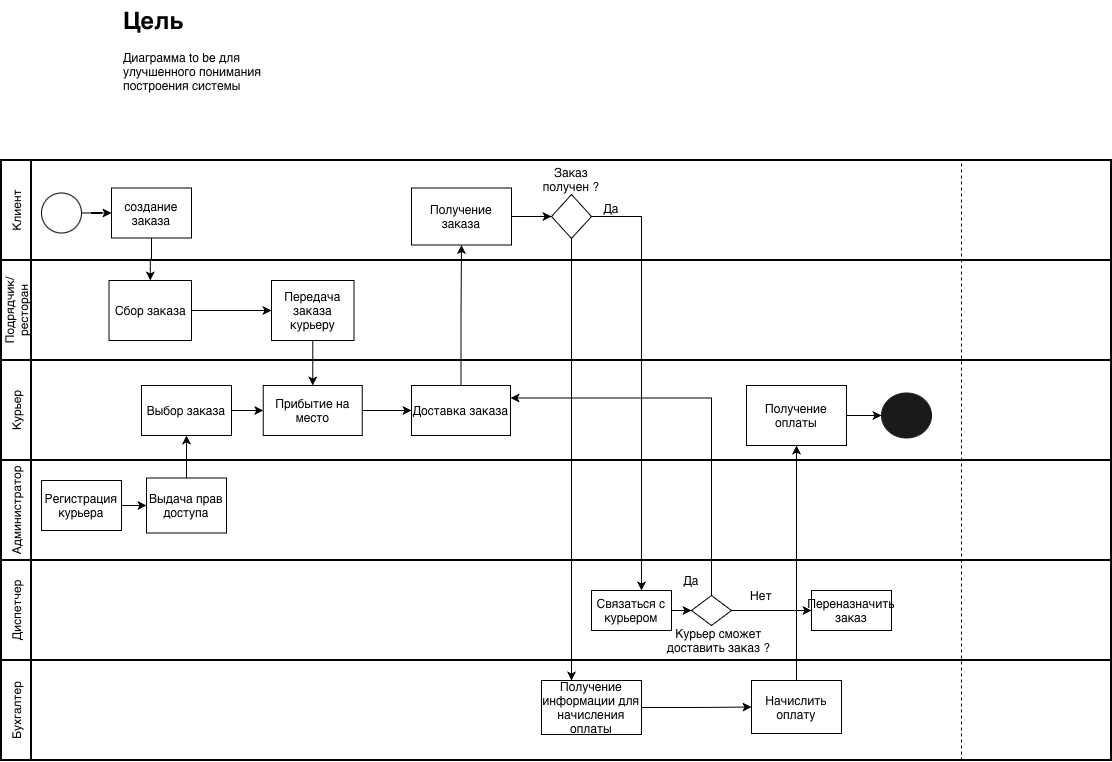

The diagram above was exported from draw.io. Its source (the exported page's mxGraphModel, read from the mxfile embedded in the PNG):
<mxGraphModel dx="1113" dy="1924" grid="1" gridSize="10" guides="1" tooltips="1" connect="1" arrows="1" fold="1" page="1" pageScale="1" pageWidth="827" pageHeight="1169" math="0" shadow="0">
  <root>
    <mxCell id="0" />
    <mxCell id="1" parent="0" />
    <mxCell id="m31XKJ7ym6FwGDo9eeCB-1" parent="1" style="swimlane;html=1;startSize=30;fontStyle=0;collapsible=0;horizontal=0;swimlaneLine=1;swimlaneFillColor=#ffffff;strokeWidth=2;whiteSpace=wrap;" value="Клиент" vertex="1">
      <mxGeometry height="100" width="1110" x="90" y="30" as="geometry" />
    </mxCell>
    <mxCell id="m31XKJ7ym6FwGDo9eeCB-9" parent="m31XKJ7ym6FwGDo9eeCB-1" style="rounded=0;whiteSpace=wrap;html=1;" value="создание заказа" vertex="1">
      <mxGeometry height="50" width="80" x="110" y="27.5" as="geometry" />
    </mxCell>
    <mxCell id="m31XKJ7ym6FwGDo9eeCB-11" edge="1" parent="m31XKJ7ym6FwGDo9eeCB-1" source="m31XKJ7ym6FwGDo9eeCB-10" style="edgeStyle=orthogonalEdgeStyle;rounded=0;orthogonalLoop=1;jettySize=auto;html=1;" target="m31XKJ7ym6FwGDo9eeCB-9" value="">
      <mxGeometry relative="1" as="geometry" />
    </mxCell>
    <mxCell id="m31XKJ7ym6FwGDo9eeCB-10" parent="m31XKJ7ym6FwGDo9eeCB-1" style="ellipse;whiteSpace=wrap;html=1;aspect=fixed;" value="" vertex="1">
      <mxGeometry height="40" width="40" x="40" y="32.5" as="geometry" />
    </mxCell>
    <mxCell id="m31XKJ7ym6FwGDo9eeCB-29" edge="1" parent="m31XKJ7ym6FwGDo9eeCB-1" source="m31XKJ7ym6FwGDo9eeCB-26" style="edgeStyle=orthogonalEdgeStyle;rounded=0;orthogonalLoop=1;jettySize=auto;html=1;" target="m31XKJ7ym6FwGDo9eeCB-28" value="">
      <mxGeometry relative="1" as="geometry" />
    </mxCell>
    <mxCell id="m31XKJ7ym6FwGDo9eeCB-26" parent="m31XKJ7ym6FwGDo9eeCB-1" style="rounded=0;whiteSpace=wrap;html=1;" value="Получение заказа" vertex="1">
      <mxGeometry height="57" width="100" x="410" y="27.5" as="geometry" />
    </mxCell>
    <mxCell id="m31XKJ7ym6FwGDo9eeCB-28" parent="m31XKJ7ym6FwGDo9eeCB-1" style="rhombus;whiteSpace=wrap;html=1;rounded=0;" value="" vertex="1">
      <mxGeometry height="44" width="40" x="550" y="34" as="geometry" />
    </mxCell>
    <mxCell id="m31XKJ7ym6FwGDo9eeCB-30" parent="m31XKJ7ym6FwGDo9eeCB-1" style="text;html=1;whiteSpace=wrap;strokeColor=none;fillColor=none;align=center;verticalAlign=middle;rounded=0;" value="Заказ получен ?" vertex="1">
      <mxGeometry height="30" width="60" x="540" y="4" as="geometry" />
    </mxCell>
    <mxCell id="m31XKJ7ym6FwGDo9eeCB-34" parent="m31XKJ7ym6FwGDo9eeCB-1" style="text;html=1;whiteSpace=wrap;strokeColor=none;fillColor=none;align=center;verticalAlign=middle;rounded=0;" value="Да" vertex="1">
      <mxGeometry height="30" width="60" x="580" y="33" as="geometry" />
    </mxCell>
    <mxCell id="m31XKJ7ym6FwGDo9eeCB-3" parent="1" style="swimlane;html=1;startSize=30;fontStyle=0;collapsible=0;horizontal=0;swimlaneLine=1;swimlaneFillColor=#ffffff;strokeWidth=2;whiteSpace=wrap;" value="Подрядчик/ресторан" vertex="1">
      <mxGeometry height="100" width="1110" x="90" y="130" as="geometry" />
    </mxCell>
    <mxCell id="m31XKJ7ym6FwGDo9eeCB-16" edge="1" parent="m31XKJ7ym6FwGDo9eeCB-3" source="m31XKJ7ym6FwGDo9eeCB-12" style="edgeStyle=orthogonalEdgeStyle;rounded=0;orthogonalLoop=1;jettySize=auto;html=1;" target="m31XKJ7ym6FwGDo9eeCB-15" value="">
      <mxGeometry relative="1" as="geometry" />
    </mxCell>
    <mxCell id="m31XKJ7ym6FwGDo9eeCB-12" parent="m31XKJ7ym6FwGDo9eeCB-3" style="rounded=0;whiteSpace=wrap;html=1;" value="Сбор заказа" vertex="1">
      <mxGeometry height="60" width="82.5" x="107.5" y="20" as="geometry" />
    </mxCell>
    <mxCell id="m31XKJ7ym6FwGDo9eeCB-15" parent="m31XKJ7ym6FwGDo9eeCB-3" style="rounded=0;whiteSpace=wrap;html=1;" value="Передача заказа курьеру" vertex="1">
      <mxGeometry height="60" width="82.5" x="270" y="20" as="geometry" />
    </mxCell>
    <mxCell id="m31XKJ7ym6FwGDo9eeCB-4" parent="1" style="swimlane;html=1;startSize=30;fontStyle=0;collapsible=0;horizontal=0;swimlaneLine=1;swimlaneFillColor=#ffffff;strokeWidth=2;whiteSpace=wrap;" value="Курьер" vertex="1">
      <mxGeometry height="100" width="1110" x="90" y="230" as="geometry" />
    </mxCell>
    <mxCell id="m31XKJ7ym6FwGDo9eeCB-19" edge="1" parent="m31XKJ7ym6FwGDo9eeCB-4" source="m31XKJ7ym6FwGDo9eeCB-14" style="edgeStyle=orthogonalEdgeStyle;rounded=0;orthogonalLoop=1;jettySize=auto;html=1;entryX=0;entryY=0.5;entryDx=0;entryDy=0;" target="m31XKJ7ym6FwGDo9eeCB-17">
      <mxGeometry relative="1" as="geometry" />
    </mxCell>
    <mxCell id="m31XKJ7ym6FwGDo9eeCB-14" parent="m31XKJ7ym6FwGDo9eeCB-4" style="rounded=0;whiteSpace=wrap;html=1;" value="Выбор заказа" vertex="1">
      <mxGeometry height="50" width="90" x="140" y="25" as="geometry" />
    </mxCell>
    <mxCell id="m31XKJ7ym6FwGDo9eeCB-21" edge="1" parent="m31XKJ7ym6FwGDo9eeCB-4" source="m31XKJ7ym6FwGDo9eeCB-17" style="edgeStyle=orthogonalEdgeStyle;rounded=0;orthogonalLoop=1;jettySize=auto;html=1;" target="m31XKJ7ym6FwGDo9eeCB-20" value="">
      <mxGeometry relative="1" as="geometry" />
    </mxCell>
    <mxCell id="m31XKJ7ym6FwGDo9eeCB-17" parent="m31XKJ7ym6FwGDo9eeCB-4" style="rounded=0;whiteSpace=wrap;html=1;" value="Прибытие на место" vertex="1">
      <mxGeometry height="50" width="99" x="261.75" y="25" as="geometry" />
    </mxCell>
    <mxCell id="m31XKJ7ym6FwGDo9eeCB-20" parent="m31XKJ7ym6FwGDo9eeCB-4" style="rounded=0;whiteSpace=wrap;html=1;" value="Доставка заказа" vertex="1">
      <mxGeometry height="50" width="99" x="410" y="25" as="geometry" />
    </mxCell>
    <mxCell id="m31XKJ7ym6FwGDo9eeCB-53" edge="1" parent="m31XKJ7ym6FwGDo9eeCB-4" source="m31XKJ7ym6FwGDo9eeCB-39" style="edgeStyle=orthogonalEdgeStyle;rounded=0;orthogonalLoop=1;jettySize=auto;html=1;" target="m31XKJ7ym6FwGDo9eeCB-52" value="">
      <mxGeometry relative="1" as="geometry" />
    </mxCell>
    <mxCell id="m31XKJ7ym6FwGDo9eeCB-39" parent="m31XKJ7ym6FwGDo9eeCB-4" style="rounded=0;whiteSpace=wrap;html=1;" value="Получение оплаты" vertex="1">
      <mxGeometry height="60" width="100" x="745" y="25" as="geometry" />
    </mxCell>
    <mxCell id="m31XKJ7ym6FwGDo9eeCB-52" parent="m31XKJ7ym6FwGDo9eeCB-4" style="ellipse;whiteSpace=wrap;html=1;rounded=0;strokeColor=#1A1A1A;fillColor=#1A1A1A;" value="" vertex="1">
      <mxGeometry height="45" width="50" x="880" y="32.5" as="geometry" />
    </mxCell>
    <mxCell id="m31XKJ7ym6FwGDo9eeCB-5" parent="1" style="swimlane;html=1;startSize=30;fontStyle=0;collapsible=0;horizontal=0;swimlaneLine=1;swimlaneFillColor=#ffffff;strokeWidth=2;whiteSpace=wrap;" value="Администратор" vertex="1">
      <mxGeometry height="100" width="1110" x="90" y="330" as="geometry" />
    </mxCell>
    <mxCell id="m31XKJ7ym6FwGDo9eeCB-24" edge="1" parent="m31XKJ7ym6FwGDo9eeCB-5" source="m31XKJ7ym6FwGDo9eeCB-22" style="edgeStyle=orthogonalEdgeStyle;rounded=0;orthogonalLoop=1;jettySize=auto;html=1;" target="m31XKJ7ym6FwGDo9eeCB-23" value="">
      <mxGeometry relative="1" as="geometry" />
    </mxCell>
    <mxCell id="m31XKJ7ym6FwGDo9eeCB-22" parent="m31XKJ7ym6FwGDo9eeCB-5" style="rounded=0;whiteSpace=wrap;html=1;" value="Регистрация курьера" vertex="1">
      <mxGeometry height="50" width="80" x="40" y="20" as="geometry" />
    </mxCell>
    <mxCell id="m31XKJ7ym6FwGDo9eeCB-23" parent="m31XKJ7ym6FwGDo9eeCB-5" style="whiteSpace=wrap;html=1;rounded=0;" value="Выдача прав доступа" vertex="1">
      <mxGeometry height="55" width="80" x="145" y="17.5" as="geometry" />
    </mxCell>
    <mxCell id="m31XKJ7ym6FwGDo9eeCB-6" parent="1" style="swimlane;html=1;startSize=30;fontStyle=0;collapsible=0;horizontal=0;swimlaneLine=1;swimlaneFillColor=#ffffff;strokeWidth=2;whiteSpace=wrap;" value="Диспетчер" vertex="1">
      <mxGeometry height="100" width="1110" x="90" y="430" as="geometry" />
    </mxCell>
    <mxCell id="m31XKJ7ym6FwGDo9eeCB-46" edge="1" parent="m31XKJ7ym6FwGDo9eeCB-6" source="m31XKJ7ym6FwGDo9eeCB-35" style="edgeStyle=orthogonalEdgeStyle;rounded=0;orthogonalLoop=1;jettySize=auto;html=1;" target="m31XKJ7ym6FwGDo9eeCB-45" value="">
      <mxGeometry relative="1" as="geometry" />
    </mxCell>
    <mxCell id="m31XKJ7ym6FwGDo9eeCB-35" parent="m31XKJ7ym6FwGDo9eeCB-6" style="rounded=0;whiteSpace=wrap;html=1;" value="Связаться с курьером" vertex="1">
      <mxGeometry height="40" width="80" x="590" y="30" as="geometry" />
    </mxCell>
    <mxCell id="m31XKJ7ym6FwGDo9eeCB-41" parent="m31XKJ7ym6FwGDo9eeCB-6" style="rounded=0;whiteSpace=wrap;html=1;" value="Переназначить заказ" vertex="1">
      <mxGeometry height="40" width="80" x="810" y="30" as="geometry" />
    </mxCell>
    <mxCell id="m31XKJ7ym6FwGDo9eeCB-47" edge="1" parent="m31XKJ7ym6FwGDo9eeCB-6" source="m31XKJ7ym6FwGDo9eeCB-45" style="edgeStyle=orthogonalEdgeStyle;rounded=0;orthogonalLoop=1;jettySize=auto;html=1;" target="m31XKJ7ym6FwGDo9eeCB-41" value="">
      <mxGeometry relative="1" as="geometry" />
    </mxCell>
    <mxCell id="m31XKJ7ym6FwGDo9eeCB-45" parent="m31XKJ7ym6FwGDo9eeCB-6" style="rhombus;whiteSpace=wrap;html=1;" value="" vertex="1">
      <mxGeometry height="30" width="40" x="690" y="35" as="geometry" />
    </mxCell>
    <mxCell id="m31XKJ7ym6FwGDo9eeCB-48" parent="m31XKJ7ym6FwGDo9eeCB-6" style="text;html=1;whiteSpace=wrap;strokeColor=none;fillColor=none;align=center;verticalAlign=middle;rounded=0;" value="Курьер сможет доставить заказ ?" vertex="1">
      <mxGeometry height="20" width="115" x="660" y="70" as="geometry" />
    </mxCell>
    <mxCell id="m31XKJ7ym6FwGDo9eeCB-49" parent="m31XKJ7ym6FwGDo9eeCB-6" style="text;html=1;whiteSpace=wrap;strokeColor=none;fillColor=none;align=center;verticalAlign=middle;rounded=0;" value="Да" vertex="1">
      <mxGeometry height="30" width="60" x="660" y="5" as="geometry" />
    </mxCell>
    <mxCell id="m31XKJ7ym6FwGDo9eeCB-50" parent="m31XKJ7ym6FwGDo9eeCB-6" style="text;html=1;whiteSpace=wrap;strokeColor=none;fillColor=none;align=center;verticalAlign=middle;rounded=0;" value="Нет" vertex="1">
      <mxGeometry height="30" width="60" x="730" y="20" as="geometry" />
    </mxCell>
    <mxCell id="m31XKJ7ym6FwGDo9eeCB-7" parent="1" style="swimlane;html=1;startSize=30;fontStyle=0;collapsible=0;horizontal=0;swimlaneLine=1;swimlaneFillColor=#ffffff;strokeWidth=2;whiteSpace=wrap;" value="Бухгалтер" vertex="1">
      <mxGeometry height="100" width="1110" x="90" y="530" as="geometry" />
    </mxCell>
    <mxCell id="m31XKJ7ym6FwGDo9eeCB-38" edge="1" parent="m31XKJ7ym6FwGDo9eeCB-7" source="m31XKJ7ym6FwGDo9eeCB-32" style="edgeStyle=orthogonalEdgeStyle;rounded=0;orthogonalLoop=1;jettySize=auto;html=1;" target="m31XKJ7ym6FwGDo9eeCB-37" value="">
      <mxGeometry relative="1" as="geometry" />
    </mxCell>
    <mxCell id="m31XKJ7ym6FwGDo9eeCB-32" parent="m31XKJ7ym6FwGDo9eeCB-7" style="whiteSpace=wrap;html=1;rounded=0;" value="Получение информации для начисления оплаты" vertex="1">
      <mxGeometry height="54" width="100" x="540" y="20" as="geometry" />
    </mxCell>
    <mxCell id="m31XKJ7ym6FwGDo9eeCB-37" parent="m31XKJ7ym6FwGDo9eeCB-7" style="whiteSpace=wrap;html=1;rounded=0;" value="Начислить оплату" vertex="1">
      <mxGeometry height="53" width="90" x="750" y="20" as="geometry" />
    </mxCell>
    <mxCell id="m31XKJ7ym6FwGDo9eeCB-13" edge="1" parent="1" source="m31XKJ7ym6FwGDo9eeCB-9" style="edgeStyle=orthogonalEdgeStyle;rounded=0;orthogonalLoop=1;jettySize=auto;html=1;" target="m31XKJ7ym6FwGDo9eeCB-12" value="">
      <mxGeometry relative="1" as="geometry" />
    </mxCell>
    <mxCell id="m31XKJ7ym6FwGDo9eeCB-18" edge="1" parent="1" source="m31XKJ7ym6FwGDo9eeCB-15" style="edgeStyle=orthogonalEdgeStyle;rounded=0;orthogonalLoop=1;jettySize=auto;html=1;entryX=0.5;entryY=0;entryDx=0;entryDy=0;" target="m31XKJ7ym6FwGDo9eeCB-17">
      <mxGeometry relative="1" as="geometry" />
    </mxCell>
    <mxCell id="m31XKJ7ym6FwGDo9eeCB-25" edge="1" parent="1" source="m31XKJ7ym6FwGDo9eeCB-23" style="edgeStyle=orthogonalEdgeStyle;rounded=0;orthogonalLoop=1;jettySize=auto;html=1;" target="m31XKJ7ym6FwGDo9eeCB-14" value="">
      <mxGeometry relative="1" as="geometry" />
    </mxCell>
    <mxCell id="m31XKJ7ym6FwGDo9eeCB-27" edge="1" parent="1" source="m31XKJ7ym6FwGDo9eeCB-20" style="edgeStyle=orthogonalEdgeStyle;rounded=0;orthogonalLoop=1;jettySize=auto;html=1;entryX=0.5;entryY=1;entryDx=0;entryDy=0;" target="m31XKJ7ym6FwGDo9eeCB-26">
      <mxGeometry relative="1" as="geometry" />
    </mxCell>
    <mxCell id="m31XKJ7ym6FwGDo9eeCB-36" edge="1" parent="1" source="m31XKJ7ym6FwGDo9eeCB-28" style="edgeStyle=orthogonalEdgeStyle;rounded=0;orthogonalLoop=1;jettySize=auto;html=1;">
      <mxGeometry relative="1" as="geometry">
        <Array as="points">
          <mxPoint x="660" y="460" />
        </Array>
        <mxPoint x="660" y="550" as="targetPoint" />
      </mxGeometry>
    </mxCell>
    <mxCell id="m31XKJ7ym6FwGDo9eeCB-33" edge="1" parent="1" source="m31XKJ7ym6FwGDo9eeCB-28" style="edgeStyle=orthogonalEdgeStyle;rounded=0;orthogonalLoop=1;jettySize=auto;html=1;" value="">
      <mxGeometry relative="1" as="geometry">
        <Array as="points">
          <mxPoint x="730" y="86" />
        </Array>
        <mxPoint x="730" y="460" as="targetPoint" />
      </mxGeometry>
    </mxCell>
    <mxCell id="m31XKJ7ym6FwGDo9eeCB-40" edge="1" parent="1" source="m31XKJ7ym6FwGDo9eeCB-37" style="edgeStyle=orthogonalEdgeStyle;rounded=0;orthogonalLoop=1;jettySize=auto;html=1;" target="m31XKJ7ym6FwGDo9eeCB-39">
      <mxGeometry relative="1" as="geometry" />
    </mxCell>
    <mxCell id="m31XKJ7ym6FwGDo9eeCB-51" edge="1" parent="1" source="m31XKJ7ym6FwGDo9eeCB-45" style="edgeStyle=orthogonalEdgeStyle;rounded=0;orthogonalLoop=1;jettySize=auto;html=1;exitX=0.5;exitY=0;exitDx=0;exitDy=0;entryX=1;entryY=0.25;entryDx=0;entryDy=0;" target="m31XKJ7ym6FwGDo9eeCB-20">
      <mxGeometry relative="1" as="geometry" />
    </mxCell>
    <mxCell id="ou8wOBYAMkdS9UCiBc4a-1" edge="1" parent="1" style="endArrow=none;dashed=1;html=1;rounded=0;" value="">
      <mxGeometry height="50" relative="1" width="50" as="geometry">
        <mxPoint x="1050" y="630" as="sourcePoint" />
        <mxPoint x="1050" y="30" as="targetPoint" />
      </mxGeometry>
    </mxCell>
    <mxCell id="ou8wOBYAMkdS9UCiBc4a-3" parent="1" style="text;html=1;whiteSpace=wrap;overflow=hidden;rounded=0;" value="&lt;h1 style=&quot;margin-top: 0px;&quot;&gt;Цель&lt;/h1&gt;&lt;div&gt;Диаграмма to be для улучшенного понимания построения системы&lt;/div&gt;" vertex="1">
      <mxGeometry height="120" width="180" x="210" y="-130" as="geometry" />
    </mxCell>
  </root>
</mxGraphModel>